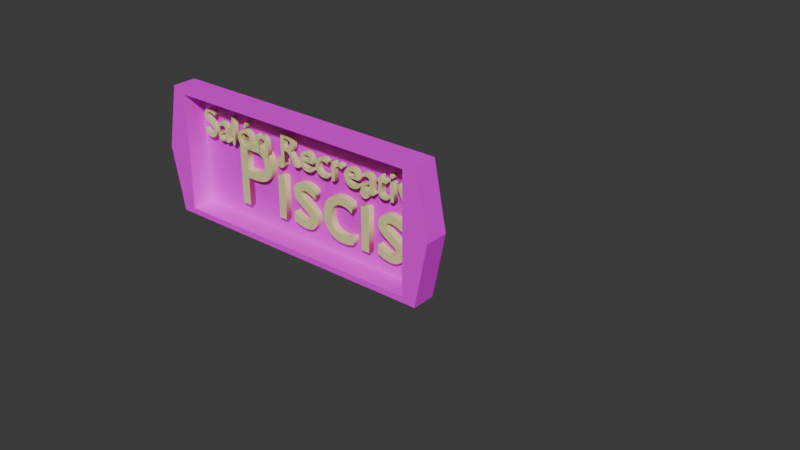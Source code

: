 # Source: LetreroPiscis.blend  (saved by Blender 4.2.66; exported with 4.5.12 LTS)
import bpy
from mathutils import Matrix  # noqa: F401  (used for matrix-valued properties, if any)

bpy.ops.wm.read_factory_settings(use_empty=True)
scene = bpy.context.scene
scene.name = 'Scene'

# ---- collections
col_collection = bpy.data.collections.new('Collection'); scene.collection.children.link(col_collection)
col_uno = bpy.data.collections.new('uno'); col_collection.children.link(col_uno)

# ---- images (referenced by path relative to the original .blend; pixels are not part of the script)
import os
ASSET_DIR = os.environ.get("B2B_ASSET_DIR", "")  # directory of the original .blend (textures are referenced by path, not embedded)
HERE = os.path.dirname(os.path.abspath(__file__))  # packed textures are extracted next to this script under _unpacked/

def load_image(name, relpath, width, height, colorspace="sRGB"):
    """Load a texture the original file referenced (path relative to the .blend, or extracted next to this script)."""
    p = next((c for c in (os.path.join(HERE, relpath), os.path.join(ASSET_DIR, relpath)) if relpath and os.path.exists(c)), "")
    if p:
        img = bpy.data.images.load(p, check_existing=True)
        img.name = name
    else:  # same state as the original file: an image datablock whose file is absent (Cycles renders it pink)
        img = bpy.data.images.new(name, width, height)
        img.source = "FILE"
        img.filepath = "//" + (relpath or name)
    img.colorspace_settings.name = colorspace
    return img
img_letrero_color_png = load_image('Letrero_Color.png', 'Letrero_Color.png', 1024, 1024, 'sRGB')

# ---- materials (node trees are filled in below, after node groups)
mat_material = bpy.data.materials.new('Material')
mat_letrero = bpy.data.materials.new('Letrero')

# ---- material node trees
mat_material.use_nodes = True; mat_material.node_tree.nodes.clear()
_N = mat_material.node_tree.nodes; _L = mat_material.node_tree.links
n0 = _N.new('ShaderNodeBsdfPrincipled'); n0.name = 'Principled BSDF'; n0.location = (10, 300)
n0.inputs[0].default_value = (0.8001, 0.7638, 0.3404, 1.0)
n1 = _N.new('ShaderNodeOutputMaterial'); n1.name = 'Material Output'; n1.location = (300, 300)
_L.new(n0.outputs[0], n1.inputs[0])
n1.is_active_output = True
mat_letrero.use_nodes = True; mat_letrero.node_tree.nodes.clear()
_N = mat_letrero.node_tree.nodes; _L = mat_letrero.node_tree.links
n0 = _N.new('ShaderNodeBsdfPrincipled'); n0.name = 'Principled BSDF'; n0.location = (10, 300)
n1 = _N.new('ShaderNodeOutputMaterial'); n1.name = 'Material Output'; n1.location = (300, 300)
n2 = _N.new('ShaderNodeTexImage'); n2.name = 'Image Texture'; n2.location = (-280, 280)
n2.image = img_letrero_color_png
_L.new(n0.outputs[0], n1.inputs[0])
_L.new(n2.outputs[0], n0.inputs[0])
n1.is_active_output = True

# ---- world
world_world = bpy.data.worlds.new('World'); scene.world = world_world
world_world.use_nodes = True; world_world.node_tree.nodes.clear()
_N = world_world.node_tree.nodes; _L = world_world.node_tree.links
n0 = _N.new('ShaderNodeOutputWorld'); n0.name = 'World Output'; n0.location = (300, 300)
n1 = _N.new('ShaderNodeBackground'); n1.name = 'Background'; n1.location = (10, 300)
n1.inputs[0].default_value = (0.05088, 0.05088, 0.05088, 1.0)
_L.new(n1.outputs[0], n0.inputs[0])
n0.is_active_output = True
world_world.color = (0.05088, 0.05088, 0.05088)
world_world.sun_shadow_jitter_overblur = 0.0

# ---- meshes
me_cube = bpy.data.meshes.new('Cube')
me_cube.from_pydata([(-0.9174, 0.08008, -0.4096), (-0.8325, 0.06875, -0.3717), (-0.9174, 0.08008, 0.4096), (-0.8325, 0.06875, 0.3717), (0.9174, 0.08008, -0.4096), (0.8325, 0.06875, -0.3717), (0.9174, 0.08008, 0.4096), (0.8325, 0.06875, 0.3717), (-0.9174, -0.07442, -0.4096), (-0.9174, -0.07442, 0.4096), (0.9174, -0.07442, 0.4096), (0.9174, -0.07442, -0.4096), (-0.8325, -0.07442, -0.3717), (-0.8325, -0.07442, 0.3717), (0.8325, -0.07442, 0.3717), (0.8325, -0.07442, -0.3717), (-0.9976, 0.08008, 9.151e-08), (-0.9976, -0.07442, 9.151e-08), (0.9976, 0.08008, 9.151e-08), (0.9976, -0.07442, 9.151e-08), (-0.8325, -0.07442, 9.151e-08), (0.8325, -0.07442, 9.151e-08), (-0.8325, 0.06875, 9.151e-08), (0.8325, 0.06875, 9.151e-08)], [], [(2, 9, 10, 6), (4, 11, 8, 0), (13, 14, 10, 9), (15, 12, 8, 11), (3, 7, 14, 13), (5, 1, 12, 15), (7, 23, 21, 14), (23, 5, 15, 21), (1, 22, 20, 12), (22, 3, 13, 20), (14, 21, 19, 10), (21, 15, 11, 19), (12, 20, 17, 8), (20, 13, 9, 17), (3, 22, 23, 7), (1, 5, 23, 22), (10, 19, 18, 6), (19, 11, 4, 18), (8, 17, 16, 0), (17, 9, 2, 16)])
_uv = me_cube.uv_layers.new(name='UVMap')
_uv.uv.foreach_set('vector', [0.04445, 0.0002441, 0.05923, 0.0002441, 0.05923, 0.9998, 0.04445, 0.9998, 0.0002441, 0.0002442, 0.01502, 0.0002442, 0.01502, 0.9998, 0.0002442, 0.9998, 0.07448, 0.04648, 0.07448, 0.9535, 0.05923, 0.9998, 0.05923, 0.0002441, 0.03027, 0.04648, 0.03027, 0.9535, 0.01502, 0.9998, 0.01502, 0.0002442, 0.08817, 0.04648, 0.08817, 0.9535, 0.07448, 0.9535, 0.07448, 0.04648, 0.04396, 0.04648, 0.04396, 0.9535, 0.03027, 0.9535, 0.03027, 0.04648, 0.5066, 0.3185, 0.5066, 0.1684, 0.5204, 0.1685, 0.5204, 0.3185, 0.5066, 0.1684, 0.5086, 0.01838, 0.5223, 0.01856, 0.5204, 0.1685, 0.5061, 0.01936, 0.5061, 0.1694, 0.4924, 0.1693, 0.4924, 0.01936, 0.5061, 0.1694, 0.5042, 0.3195, 0.4905, 0.3193, 0.4924, 0.1693, 0.5204, 0.3185, 0.5204, 0.1685, 0.6101, 0.1691, 0.5668, 0.3338, 0.5204, 0.1685, 0.5223, 0.01856, 0.569, 0.003861, 0.6101, 0.1691, 0.4924, 0.01936, 0.4924, 0.1693, 0.4027, 0.1687, 0.4459, 0.004051, 0.4924, 0.1693, 0.4905, 0.3193, 0.4438, 0.334, 0.4027, 0.1687, 0.3879, 0.9073, 0.2383, 0.9073, 0.2383, 0.0002441, 0.3879, 0.0002441, 0.08866, 0.9073, 0.08866, 0.0002441, 0.2383, 0.0002441, 0.2383, 0.9073, 0.5668, 0.3338, 0.6101, 0.1691, 0.6244, 0.1692, 0.5814, 0.3375, 0.6101, 0.1691, 0.569, 0.003861, 0.5836, 0.0002441, 0.6244, 0.1692, 0.4459, 0.004051, 0.4027, 0.1687, 0.3884, 0.1687, 0.4314, 0.0002441, 0.4027, 0.1687, 0.4438, 0.334, 0.4292, 0.3376, 0.3884, 0.1687])
me_cube.materials.append(mat_letrero)
me_cube.update()

# ---- curves / text
txt_text = bpy.data.curves.new('Text', 'FONT')
txt_text.dimensions = '2D'
txt_text.body = 'Salón Recreativo'
txt_text.materials.append(mat_material)
txt_text.extrude = 0.03
txt_text.fill_mode = 'FRONT'
txt_text.size = 0.4894
txt_text_001 = bpy.data.curves.new('Text.001', 'FONT')
txt_text_001.dimensions = '2D'
txt_text_001.body = 'Piscis'
txt_text_001.materials.append(mat_material)
txt_text_001.extrude = 0.03
txt_text_001.fill_mode = 'FRONT'
txt_text_001.size = 0.6111

# ---- objects
ob_text = bpy.data.objects.new('Text', txt_text)
ob_text_001 = bpy.data.objects.new('Text.001', txt_text_001)
ob_letrero = bpy.data.objects.new('letrero', me_cube)

# ---- transforms, parenting, visibility, modifiers, constraints
ob_text.location = (-0.7886, 0.03757, 0.1028)
ob_text.rotation_euler = (1.571, -0.0, 0.0)
ob_text.scale = (0.5278, 0.5278, 0.5278)
ob_text_001.location = (-0.5303, 0.05679, -0.2627)
ob_text_001.rotation_euler = (1.571, -0.0, 0.0)
ob_letrero.location = (0.0, 0.0, 0.0)

# ---- collection membership
scene.collection.objects.link(ob_text)
scene.collection.objects.link(ob_text_001)
col_uno.objects.link(ob_letrero)

# ---- scene / render settings (as saved in the file)
scene.frame_start = 1; scene.frame_end = 250; scene.frame_set(1)
scene.render.engine = 'BLENDER_EEVEE_NEXT'
bpy.context.view_layer.update()

# ---- added for rendering (the .blend has no active camera and no usable light): camera, sun
cam_auto = bpy.data.cameras.new('AutoCamera')
cam_auto.lens = 50.0
cam_auto.sensor_width = 36.0
cam_auto.clip_end = 1000.0
ob_auto_camera = bpy.data.objects.new('AutoCamera', cam_auto)
scene.collection.objects.link(ob_auto_camera)
ob_auto_camera.location = (4.08412, -3.99399, 2.66455)
ob_auto_camera.rotation_euler = (1.09748, -7.21219e-08, 0.694738)
scene.camera = ob_auto_camera
light_auto_sun = bpy.data.lights.new('AutoSun', 'SUN')
light_auto_sun.energy = 3.0
light_auto_sun.angle = 0.0523599
ob_auto_sun = bpy.data.objects.new('AutoSun', light_auto_sun)
scene.collection.objects.link(ob_auto_sun)
ob_auto_sun.rotation_euler = (0.872665, 0.174533, 0.523599)
bpy.context.view_layer.update()
